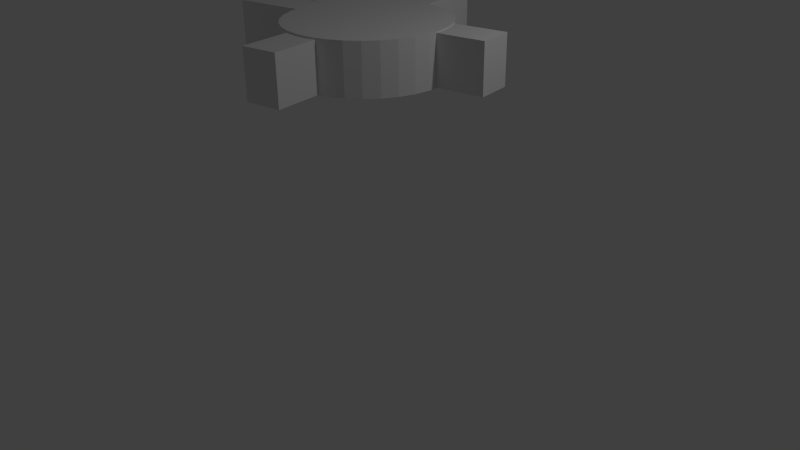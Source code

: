# Source: skull.blend  (saved by Blender 2.70.0; exported with 4.5.12 LTS)
import bpy
from mathutils import Matrix  # noqa: F401  (used for matrix-valued properties, if any)

bpy.ops.wm.read_factory_settings(use_empty=True)
scene = bpy.context.scene
scene.name = 'Scene'

# ---- collections
col_collection_1 = bpy.data.collections.new('Collection 1'); scene.collection.children.link(col_collection_1)

# ---- world
world_world = bpy.data.worlds.new('World'); scene.world = world_world
world_world.color = (0.05088, 0.05088, 0.05088)
world_world.use_sun_shadow = False
world_world.sun_shadow_jitter_overblur = 0.0
world_world.cycles.sampling_method = 'MANUAL'
world_world.cycles.sample_map_resolution = 256

# ---- cameras
cam_camera = bpy.data.cameras.new('Camera')
cam_camera.clip_end = 100.0
cam_camera.lens = 35.0
cam_camera.sensor_width = 32.0
cam_camera.sensor_height = 18.0
cam_camera.ortho_scale = 7.314
cam_camera.dof.focus_distance = 0.0
cam_camera.dof.aperture_fstop = 128.0

# ---- lights
light_lamp = bpy.data.lights.new('Lamp', 'POINT')
light_lamp.transmission_factor = 0.0
light_lamp.cutoff_distance = 30.0
light_lamp.energy = 100.0
light_lamp.shadow_buffer_clip_start = 1.001
light_lamp.shadow_soft_size = 0.1
light_lamp.shadow_maximum_resolution = 0.006
light_lamp.use_absolute_resolution = True
light_lamp.cycles.use_multiple_importance_sampling = False

# ---- meshes
me_cylinder = bpy.data.meshes.new('Cylinder')
me_cylinder.from_pydata([(0.0, 1.0, -1.0), (0.0, 1.0, -0.3736), (0.1951, 0.9808, -1.0), (0.1951, 0.9808, -0.3736), (0.3827, 0.9239, -1.0), (0.3827, 0.9239, -0.3736), (0.5556, 0.8315, -1.0), (0.5556, 0.8315, -0.3736), (0.7071, 0.7071, -1.0), (0.7071, 0.7071, -0.3736), (0.8315, 0.5556, -1.0), (0.8315, 0.5556, -0.3736), (0.9239, 0.3827, -1.0), (0.9239, 0.3827, -0.3736), (0.9808, 0.1951, -1.0), (0.9808, 0.1951, -0.3736), (1.0, 7.55e-08, -1.0), (1.0, 7.55e-08, -0.3736), (0.9808, -0.1951, -1.0), (0.9808, -0.1951, -0.3736), (0.9239, -0.3827, -1.0), (0.9239, -0.3827, -0.3736), (0.8315, -0.5556, -1.0), (0.8315, -0.5556, -0.3736), (0.7071, -0.7071, -1.0), (0.7071, -0.7071, -0.3736), (0.5556, -0.8315, -1.0), (0.5556, -0.8315, -0.3736), (0.3827, -0.9239, -1.0), (0.3827, -0.9239, -0.3736), (0.1951, -0.9808, -1.0), (0.1951, -0.9808, -0.3736), (-3.258e-07, -1.0, -1.0), (-3.258e-07, -1.0, -0.3736), (-0.1951, -0.9808, -1.0), (-0.1951, -0.9808, -0.3736), (-0.3827, -0.9239, -1.0), (-0.3827, -0.9239, -0.3736), (-0.5556, -0.8315, -1.0), (-0.5556, -0.8315, -0.3736), (-0.7071, -0.7071, -1.0), (-0.7071, -0.7071, -0.3736), (-0.8315, -0.5556, -1.0), (-0.8315, -0.5556, -0.3736), (-0.9239, -0.3827, -1.0), (-0.9239, -0.3827, -0.3736), (-0.9808, -0.1951, -1.0), (-0.9808, -0.1951, -0.3736), (-1.0, 9.656e-07, -1.0), (-1.0, 9.656e-07, -0.3736), (-0.9808, 0.1951, -1.0), (-0.9808, 0.1951, -0.3736), (-0.9239, 0.3827, -1.0), (-0.9239, 0.3827, -0.3736), (-0.8315, 0.5556, -1.0), (-0.8315, 0.5556, -0.3736), (-0.7071, 0.7071, -1.0), (-0.7071, 0.7071, -0.3736), (-0.5556, 0.8315, -1.0), (-0.5556, 0.8315, -0.3736), (-0.3827, 0.9239, -1.0), (-0.3827, 0.9239, -0.3736), (-0.1951, 0.9808, -1.0), (-0.1951, 0.9808, -0.3736), (-0.9673, 1.301, -0.9892), (-0.9673, 1.301, -0.3865), (-0.8536, 1.29, -0.9892), (-0.8536, 1.29, -0.3865), (-0.7443, 1.257, -0.9892), (-0.7443, 1.257, -0.3865), (-0.6435, 1.203, -0.9892), (-0.6435, 1.203, -0.3865), (-0.5552, 1.13, -0.9892), (-0.5552, 1.13, -0.3865), (-0.4827, 1.042, -0.9892), (-0.4827, 1.042, -0.3865), (-0.4289, 0.9411, -0.9892), (-0.4289, 0.9411, -0.3865), (-0.3957, 0.8318, -0.9892), (-0.3957, 0.8318, -0.3865), (-0.3845, 0.7181, -0.9892), (-0.3845, 0.7181, -0.3865), (-0.3957, 0.6044, -0.9892), (-0.3957, 0.6044, -0.3865), (-0.4289, 0.4951, -0.9892), (-0.4289, 0.4951, -0.3865), (-0.4827, 0.3943, -0.9892), (-0.4827, 0.3943, -0.3865), (-0.5552, 0.306, -0.9892), (-0.5552, 0.306, -0.3865), (-0.6435, 0.2335, -0.9892), (-0.6435, 0.2335, -0.3865), (-0.7443, 0.1796, -0.9892), (-0.7443, 0.1796, -0.3865), (-0.8536, 0.1465, -0.9892), (-0.8536, 0.1465, -0.3865), (-0.9673, 0.1353, -0.9892), (-0.9673, 0.1353, -0.3865), (-1.081, 0.1465, -0.9892), (-1.081, 0.1465, -0.3865), (-1.19, 0.1796, -0.9892), (-1.19, 0.1796, -0.3865), (-1.291, 0.2335, -0.9892), (-1.291, 0.2335, -0.3865), (-1.379, 0.306, -0.9892), (-1.379, 0.306, -0.3865), (-1.452, 0.3943, -0.9892), (-1.452, 0.3943, -0.3865), (-1.506, 0.4951, -0.9892), (-1.506, 0.4951, -0.3865), (-1.539, 0.6044, -0.9892), (-1.539, 0.6044, -0.3865), (-1.55, 0.7181, -0.9892), (-1.55, 0.7181, -0.3865), (-1.539, 0.8318, -0.9892), (-1.539, 0.8318, -0.3865), (-1.506, 0.9411, -0.9892), (-1.506, 0.9411, -0.3865), (-1.452, 1.042, -0.9892), (-1.452, 1.042, -0.3865), (-1.379, 1.13, -0.9892), (-1.379, 1.13, -0.3865), (-1.291, 1.203, -0.9892), (-1.291, 1.203, -0.3865), (-1.19, 1.257, -0.9892), (-1.19, 1.257, -0.3865), (-1.081, 1.29, -0.9892), (-1.081, 1.29, -0.3865), (-1.904, -0.4003, -0.9926), (-1.984, 0.04945, -0.9926), (1.505, 0.6646, -0.9926), (1.584, 0.2148, -0.9926), (-1.904, -0.4003, -0.3884), (-1.984, 0.04945, -0.3884), (1.505, 0.6646, -0.3884), (1.584, 0.2148, -0.3884), (0.3761, -1.56, -0.9937), (-0.07363, -1.64, -0.9937), (-0.6887, 1.849, -0.9937), (-0.239, 1.928, -0.9937), (0.3761, -1.56, -0.3933), (-0.07363, -1.64, -0.3933), (-0.6887, 1.849, -0.3933), (-0.239, 1.928, -0.3933)], [], [(0, 1, 3, 2), (2, 3, 5, 4), (4, 5, 7, 6), (6, 7, 9, 8), (8, 9, 11, 10), (10, 11, 13, 12), (12, 13, 15, 14), (14, 15, 17, 16), (16, 17, 19, 18), (18, 19, 21, 20), (20, 21, 23, 22), (22, 23, 25, 24), (24, 25, 27, 26), (26, 27, 29, 28), (28, 29, 31, 30), (30, 31, 33, 32), (32, 33, 35, 34), (34, 35, 37, 36), (36, 37, 39, 38), (38, 39, 41, 40), (40, 41, 43, 42), (42, 43, 45, 44), (44, 45, 47, 46), (46, 47, 49, 48), (48, 49, 51, 50), (50, 51, 53, 52), (52, 53, 55, 54), (54, 55, 57, 56), (56, 57, 59, 58), (58, 59, 61, 60), (3, 1, 63, 61, 59, 57, 55, 53, 51, 49, 47, 45, 43, 41, 39, 37, 35, 33, 31, 29, 27, 25, 23, 21, 19, 17, 15, 13, 11, 9, 7, 5), (62, 63, 1, 0), (60, 61, 63, 62), (0, 2, 4, 6, 8, 10, 12, 14, 16, 18, 20, 22, 24, 26, 28, 30, 32, 34, 36, 38, 40, 42, 44, 46, 48, 50, 52, 54, 56, 58, 60, 62), (64, 65, 67, 66), (66, 67, 69, 68), (68, 69, 71, 70), (70, 71, 73, 72), (72, 73, 75, 74), (74, 75, 77, 76), (76, 77, 79, 78), (78, 79, 81, 80), (80, 81, 83, 82), (82, 83, 85, 84), (84, 85, 87, 86), (86, 87, 89, 88), (88, 89, 91, 90), (90, 91, 93, 92), (92, 93, 95, 94), (94, 95, 97, 96), (96, 97, 99, 98), (98, 99, 101, 100), (100, 101, 103, 102), (102, 103, 105, 104), (104, 105, 107, 106), (106, 107, 109, 108), (108, 109, 111, 110), (110, 111, 113, 112), (112, 113, 115, 114), (114, 115, 117, 116), (116, 117, 119, 118), (118, 119, 121, 120), (120, 121, 123, 122), (122, 123, 125, 124), (67, 65, 127, 125, 123, 121, 119, 117, 115, 113, 111, 109, 107, 105, 103, 101, 99, 97, 95, 93, 91, 89, 87, 85, 83, 81, 79, 77, 75, 73, 71, 69), (126, 127, 65, 64), (124, 125, 127, 126), (64, 66, 68, 70, 72, 74, 76, 78, 80, 82, 84, 86, 88, 90, 92, 94, 96, 98, 100, 102, 104, 106, 108, 110, 112, 114, 116, 118, 120, 122, 124, 126), (132, 133, 129, 128), (133, 134, 130, 129), (134, 135, 131, 130), (135, 132, 128, 131), (128, 129, 130, 131), (135, 134, 133, 132), (140, 141, 137, 136), (141, 142, 138, 137), (142, 143, 139, 138), (143, 140, 136, 139), (136, 137, 138, 139), (143, 142, 141, 140)])
me_cylinder.use_remesh_preserve_volume = False
me_cylinder.use_remesh_preserve_attributes = False
me_cylinder.use_mirror_vertex_groups = False
me_cylinder.update()

# ---- objects
ob_cylinder = bpy.data.objects.new('Cylinder', me_cylinder)
ob_lamp = bpy.data.objects.new('Lamp', light_lamp)
ob_camera = bpy.data.objects.new('Camera', cam_camera)

# ---- transforms, parenting, visibility, modifiers, constraints
ob_cylinder.location = (0.0, 0.0, 3.406)
ob_cylinder.lineart.crease_threshold = 0.0
ob_lamp.location = (4.076, 1.005, 5.904)
ob_lamp.rotation_euler = (0.6503, 0.05522, 1.866)
ob_lamp.lock_rotations_4d = False
ob_lamp.empty_display_type = 'ARROWS'
ob_lamp.color = (0.0, 0.0, 0.0, 0.0)
ob_lamp.lineart.crease_threshold = 0.0
ob_camera.location = (7.481, -6.508, 5.344)
ob_camera.rotation_euler = (1.109, 0.01082, 0.8149)
ob_camera.lock_rotations_4d = False
ob_camera.empty_display_type = 'ARROWS'
ob_camera.color = (0.0, 0.0, 0.0, 0.0)
ob_camera.display_type = 'WIRE'
ob_camera.lineart.crease_threshold = 0.0

# ---- collection membership
col_collection_1.objects.link(ob_cylinder)
col_collection_1.objects.link(ob_lamp)
col_collection_1.objects.link(ob_camera)

# ---- scene / render settings (as saved in the file)
scene.camera = ob_camera
scene.frame_start = 1; scene.frame_end = 250; scene.frame_set(0)
scene.render.engine = 'BLENDER_EEVEE_NEXT'
scene.render.resolution_percentage = 50
scene.render.dither_intensity = 0.0
scene.cycles.use_denoising = False
scene.cycles.samples = 10
scene.cycles.sampling_pattern = 'TABULATED_SOBOL'
scene.cycles.light_sampling_threshold = 0.0
scene.cycles.use_adaptive_sampling = False
scene.cycles.use_light_tree = False
scene.cycles.blur_glossy = 0.0
scene.cycles.volume_bounces = 1
scene.cycles.pixel_filter_type = 'GAUSSIAN'
scene.cycles.sample_clamp_indirect = 0.0
scene.view_settings.view_transform = 'Standard'
bpy.context.view_layer.update()
